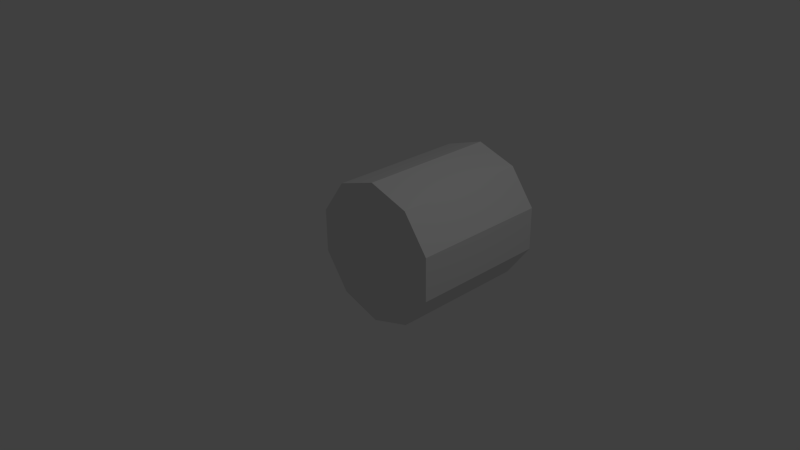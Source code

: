 # Source: tower.blend  (saved by Blender 2.72.0; exported with 4.5.12 LTS)
import bpy
from mathutils import Matrix  # noqa: F401  (used for matrix-valued properties, if any)

bpy.ops.wm.read_factory_settings(use_empty=True)
scene = bpy.context.scene
scene.name = 'Scene'

# ---- collections
col_collection_1 = bpy.data.collections.new('Collection 1'); scene.collection.children.link(col_collection_1)

# ---- world
world_world = bpy.data.worlds.new('World'); scene.world = world_world
world_world.color = (0.05088, 0.05088, 0.05088)
world_world.use_sun_shadow = False
world_world.sun_shadow_jitter_overblur = 0.0
world_world.cycles.sampling_method = 'MANUAL'
world_world.cycles.sample_map_resolution = 256

# ---- cameras
cam_camera = bpy.data.cameras.new('Camera')
cam_camera.clip_end = 100.0
cam_camera.lens = 35.0
cam_camera.sensor_width = 32.0
cam_camera.sensor_height = 18.0
cam_camera.ortho_scale = 7.314
cam_camera.dof.focus_distance = 0.0
cam_camera.dof.aperture_fstop = 128.0

# ---- lights
light_lamp = bpy.data.lights.new('Lamp', 'POINT')
light_lamp.transmission_factor = 0.0
light_lamp.cutoff_distance = 30.0
light_lamp.energy = 100.0
light_lamp.shadow_buffer_clip_start = 1.001
light_lamp.shadow_soft_size = 0.1
light_lamp.shadow_maximum_resolution = 0.006
light_lamp.use_absolute_resolution = True
light_lamp.cycles.use_multiple_importance_sampling = False

# ---- meshes
me_cylinder = bpy.data.meshes.new('Cylinder')
me_cylinder.from_pydata([(0.0, -4.371e-08, -1.0), (0.0, 2.0, -1.0), (0.5878, -3.536e-08, -0.809), (0.5878, 2.0, -0.809), (0.9511, -1.351e-08, -0.309), (0.9511, 2.0, -0.309), (0.9511, 1.351e-08, 0.309), (0.9511, 2.0, 0.309), (0.5878, 3.536e-08, 0.809), (0.5878, 2.0, 0.809), (-8.742e-08, 4.371e-08, 1.0), (-8.742e-08, 2.0, 1.0), (-0.5878, 3.536e-08, 0.809), (-0.5878, 2.0, 0.809), (-0.9511, 1.351e-08, 0.309), (-0.9511, 2.0, 0.309), (-0.9511, -1.351e-08, -0.309), (-0.9511, 2.0, -0.309), (-0.5878, -3.536e-08, -0.809), (-0.5878, 2.0, -0.809)], [], [(0, 1, 3, 2), (2, 3, 5, 4), (4, 5, 7, 6), (6, 7, 9, 8), (8, 9, 11, 10), (10, 11, 13, 12), (12, 13, 15, 14), (14, 15, 17, 16), (3, 1, 19, 17, 15, 13, 11, 9, 7, 5), (18, 19, 1, 0), (16, 17, 19, 18), (0, 2, 4, 6, 8, 10, 12, 14, 16, 18)])
me_cylinder.use_remesh_preserve_volume = False
me_cylinder.use_remesh_preserve_attributes = False
me_cylinder.use_mirror_vertex_groups = False
me_cylinder.update()

# ---- objects
ob_cylinder = bpy.data.objects.new('Cylinder', me_cylinder)
ob_lamp = bpy.data.objects.new('Lamp', light_lamp)
ob_camera = bpy.data.objects.new('Camera', cam_camera)

# ---- transforms, parenting, visibility, modifiers, constraints
ob_cylinder.location = (0.0, 0.0, 0.0)
ob_cylinder.lineart.crease_threshold = 0.0
ob_lamp.location = (4.076, 1.005, 5.904)
ob_lamp.rotation_euler = (0.6503, 0.05522, 1.866)
ob_lamp.lock_rotations_4d = False
ob_lamp.empty_display_type = 'ARROWS'
ob_lamp.color = (0.0, 0.0, 0.0, 0.0)
ob_lamp.lineart.crease_threshold = 0.0
ob_camera.location = (7.481, -6.508, 5.344)
ob_camera.rotation_euler = (1.109, 0.01082, 0.8149)
ob_camera.lock_rotations_4d = False
ob_camera.empty_display_type = 'ARROWS'
ob_camera.color = (0.0, 0.0, 0.0, 0.0)
ob_camera.display_type = 'WIRE'
ob_camera.lineart.crease_threshold = 0.0

# ---- collection membership
col_collection_1.objects.link(ob_cylinder)
col_collection_1.objects.link(ob_lamp)
col_collection_1.objects.link(ob_camera)

# ---- scene / render settings (as saved in the file)
scene.camera = ob_camera
scene.frame_start = 1; scene.frame_end = 250; scene.frame_set(1)
scene.render.engine = 'BLENDER_EEVEE_NEXT'
scene.render.resolution_percentage = 50
scene.render.dither_intensity = 0.0
scene.cycles.use_denoising = False
scene.cycles.samples = 10
scene.cycles.sampling_pattern = 'TABULATED_SOBOL'
scene.cycles.light_sampling_threshold = 0.0
scene.cycles.use_adaptive_sampling = False
scene.cycles.use_light_tree = False
scene.cycles.blur_glossy = 0.0
scene.cycles.pixel_filter_type = 'GAUSSIAN'
scene.cycles.sample_clamp_indirect = 0.0
scene.view_settings.view_transform = 'Standard'
bpy.context.view_layer.update()
